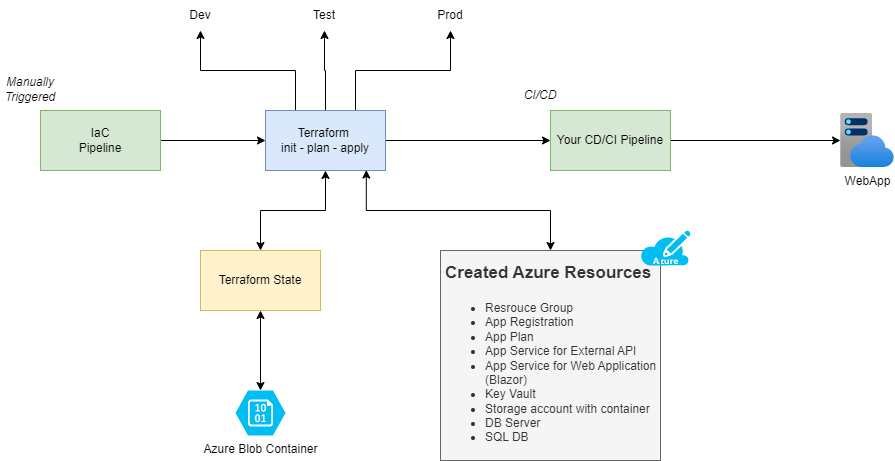

The diagram above was exported from draw.io. Its source (the exported page's mxGraphModel, read from the mxfile embedded in the PNG):
<mxGraphModel dx="2004" dy="743" grid="1" gridSize="10" guides="1" tooltips="1" connect="1" arrows="1" fold="1" page="1" pageScale="1" pageWidth="827" pageHeight="1169" math="0" shadow="0">
  <root>
    <mxCell id="0" />
    <mxCell id="1" parent="0" />
    <mxCell id="K71BUaMi_-jtxcx9olrb-17" value="" style="edgeStyle=orthogonalEdgeStyle;rounded=0;orthogonalLoop=1;jettySize=auto;html=1;" parent="1" source="K71BUaMi_-jtxcx9olrb-1" target="K71BUaMi_-jtxcx9olrb-3" edge="1">
      <mxGeometry relative="1" as="geometry" />
    </mxCell>
    <mxCell id="K71BUaMi_-jtxcx9olrb-1" value="IaC&lt;br&gt;Pipeline" style="rounded=0;whiteSpace=wrap;html=1;fillColor=#d5e8d4;strokeColor=#82b366;" parent="1" vertex="1">
      <mxGeometry x="100" y="200" width="120" height="60" as="geometry" />
    </mxCell>
    <mxCell id="K71BUaMi_-jtxcx9olrb-9" value="" style="edgeStyle=orthogonalEdgeStyle;rounded=0;orthogonalLoop=1;jettySize=auto;html=1;entryX=0.5;entryY=1;entryDx=0;entryDy=0;exitX=0.25;exitY=0;exitDx=0;exitDy=0;" parent="1" source="K71BUaMi_-jtxcx9olrb-3" target="K71BUaMi_-jtxcx9olrb-6" edge="1">
      <mxGeometry relative="1" as="geometry" />
    </mxCell>
    <mxCell id="K71BUaMi_-jtxcx9olrb-10" value="" style="edgeStyle=orthogonalEdgeStyle;rounded=0;orthogonalLoop=1;jettySize=auto;html=1;" parent="1" source="K71BUaMi_-jtxcx9olrb-3" target="K71BUaMi_-jtxcx9olrb-7" edge="1">
      <mxGeometry relative="1" as="geometry" />
    </mxCell>
    <mxCell id="K71BUaMi_-jtxcx9olrb-11" value="" style="edgeStyle=orthogonalEdgeStyle;rounded=0;orthogonalLoop=1;jettySize=auto;html=1;exitX=0.75;exitY=0;exitDx=0;exitDy=0;" parent="1" source="K71BUaMi_-jtxcx9olrb-3" target="K71BUaMi_-jtxcx9olrb-8" edge="1">
      <mxGeometry relative="1" as="geometry" />
    </mxCell>
    <mxCell id="K71BUaMi_-jtxcx9olrb-18" value="" style="edgeStyle=orthogonalEdgeStyle;rounded=0;orthogonalLoop=1;jettySize=auto;html=1;" parent="1" source="K71BUaMi_-jtxcx9olrb-3" target="K71BUaMi_-jtxcx9olrb-12" edge="1">
      <mxGeometry relative="1" as="geometry" />
    </mxCell>
    <mxCell id="K71BUaMi_-jtxcx9olrb-19" value="" style="edgeStyle=orthogonalEdgeStyle;rounded=0;orthogonalLoop=1;jettySize=auto;html=1;startArrow=classic;startFill=1;" parent="1" source="K71BUaMi_-jtxcx9olrb-3" target="K71BUaMi_-jtxcx9olrb-4" edge="1">
      <mxGeometry relative="1" as="geometry" />
    </mxCell>
    <mxCell id="K71BUaMi_-jtxcx9olrb-3" value="Terraform&amp;nbsp;&lt;br&gt;init - plan - apply" style="rounded=0;whiteSpace=wrap;html=1;fillColor=#dae8fc;strokeColor=#6c8ebf;" parent="1" vertex="1">
      <mxGeometry x="325" y="200" width="120" height="60" as="geometry" />
    </mxCell>
    <mxCell id="K71BUaMi_-jtxcx9olrb-20" value="" style="edgeStyle=orthogonalEdgeStyle;rounded=0;orthogonalLoop=1;jettySize=auto;html=1;startArrow=classic;startFill=1;" parent="1" source="K71BUaMi_-jtxcx9olrb-4" target="K71BUaMi_-jtxcx9olrb-5" edge="1">
      <mxGeometry relative="1" as="geometry" />
    </mxCell>
    <mxCell id="K71BUaMi_-jtxcx9olrb-4" value="Terraform State" style="rounded=0;whiteSpace=wrap;html=1;fillColor=#fff2cc;strokeColor=#d6b656;" parent="1" vertex="1">
      <mxGeometry x="260" y="340" width="120" height="60" as="geometry" />
    </mxCell>
    <mxCell id="K71BUaMi_-jtxcx9olrb-5" value="Azure Blob Container&lt;br&gt;" style="verticalLabelPosition=bottom;html=1;verticalAlign=top;align=center;strokeColor=none;fillColor=#00BEF2;shape=mxgraph.azure.storage_blob;" parent="1" vertex="1">
      <mxGeometry x="295" y="480" width="50" height="45" as="geometry" />
    </mxCell>
    <mxCell id="K71BUaMi_-jtxcx9olrb-6" value="Dev" style="text;html=1;strokeColor=none;fillColor=none;align=center;verticalAlign=middle;whiteSpace=wrap;rounded=0;" parent="1" vertex="1">
      <mxGeometry x="230" y="90" width="60" height="30" as="geometry" />
    </mxCell>
    <mxCell id="K71BUaMi_-jtxcx9olrb-7" value="Test" style="text;html=1;strokeColor=none;fillColor=none;align=center;verticalAlign=middle;whiteSpace=wrap;rounded=0;" parent="1" vertex="1">
      <mxGeometry x="354" y="90" width="60" height="30" as="geometry" />
    </mxCell>
    <mxCell id="K71BUaMi_-jtxcx9olrb-8" value="Prod" style="text;html=1;strokeColor=none;fillColor=none;align=center;verticalAlign=middle;whiteSpace=wrap;rounded=0;" parent="1" vertex="1">
      <mxGeometry x="480" y="90" width="60" height="30" as="geometry" />
    </mxCell>
    <mxCell id="K71BUaMi_-jtxcx9olrb-15" value="" style="edgeStyle=orthogonalEdgeStyle;rounded=0;orthogonalLoop=1;jettySize=auto;html=1;" parent="1" source="K71BUaMi_-jtxcx9olrb-12" target="K71BUaMi_-jtxcx9olrb-13" edge="1">
      <mxGeometry relative="1" as="geometry">
        <mxPoint x="830" y="230" as="sourcePoint" />
      </mxGeometry>
    </mxCell>
    <mxCell id="K71BUaMi_-jtxcx9olrb-12" value="Your CD/CI Pipeline" style="rounded=0;whiteSpace=wrap;html=1;fillColor=#d5e8d4;strokeColor=#82b366;" parent="1" vertex="1">
      <mxGeometry x="610" y="200" width="120" height="60" as="geometry" />
    </mxCell>
    <mxCell id="K71BUaMi_-jtxcx9olrb-13" value="WebApp" style="aspect=fixed;html=1;points=[];align=center;image;fontSize=12;image=img/lib/azure2/app_services/App_Service_Plans.svg;" parent="1" vertex="1">
      <mxGeometry x="900" y="203" width="54" height="54" as="geometry" />
    </mxCell>
    <mxCell id="K71BUaMi_-jtxcx9olrb-21" value="Manually Triggered" style="text;html=1;strokeColor=none;fillColor=none;align=center;verticalAlign=middle;whiteSpace=wrap;rounded=0;fontStyle=2" parent="1" vertex="1">
      <mxGeometry x="60" y="164" width="60" height="30" as="geometry" />
    </mxCell>
    <mxCell id="K71BUaMi_-jtxcx9olrb-22" value="CI/CD" style="text;html=1;strokeColor=none;fillColor=none;align=center;verticalAlign=middle;whiteSpace=wrap;rounded=0;fontStyle=2" parent="1" vertex="1">
      <mxGeometry x="570" y="170" width="60" height="30" as="geometry" />
    </mxCell>
    <mxCell id="K71BUaMi_-jtxcx9olrb-26" value="" style="edgeStyle=orthogonalEdgeStyle;rounded=0;orthogonalLoop=1;jettySize=auto;html=1;startArrow=classic;startFill=1;exitX=0.84;exitY=0.992;exitDx=0;exitDy=0;exitPerimeter=0;" parent="1" source="K71BUaMi_-jtxcx9olrb-3" target="K71BUaMi_-jtxcx9olrb-27" edge="1">
      <mxGeometry relative="1" as="geometry">
        <mxPoint x="446" y="300" as="sourcePoint" />
        <mxPoint x="530" y="340" as="targetPoint" />
      </mxGeometry>
    </mxCell>
    <mxCell id="K71BUaMi_-jtxcx9olrb-27" value="&lt;h1&gt;&lt;font style=&quot;font-size: 17px;&quot;&gt;Created Azure Resources&lt;/font&gt;&lt;/h1&gt;&lt;p&gt;&lt;/p&gt;&lt;ul&gt;&lt;li&gt;Resrouce Group&lt;/li&gt;&lt;li&gt;App Registration&lt;/li&gt;&lt;li&gt;App Plan&lt;/li&gt;&lt;li&gt;App Service for External API&lt;/li&gt;&lt;li&gt;App Service for Web Application (Blazor)&lt;/li&gt;&lt;li&gt;Key Vault&lt;/li&gt;&lt;li&gt;Storage account with container&lt;/li&gt;&lt;li&gt;DB Server&lt;/li&gt;&lt;li&gt;SQL DB&lt;/li&gt;&lt;/ul&gt;&lt;p&gt;&lt;/p&gt;" style="text;html=1;strokeColor=#666666;fillColor=#f5f5f5;spacing=5;spacingTop=-20;whiteSpace=wrap;overflow=hidden;rounded=0;fontColor=#333333;" parent="1" vertex="1">
      <mxGeometry x="500" y="340" width="220" height="210" as="geometry" />
    </mxCell>
    <mxCell id="DH8_7fjEVYvFdxe41t3J-1" value="" style="verticalLabelPosition=bottom;html=1;verticalAlign=top;align=center;strokeColor=none;fillColor=#00BEF2;shape=mxgraph.azure.azure_subscription;" parent="1" vertex="1">
      <mxGeometry x="700" y="320" width="50" height="35" as="geometry" />
    </mxCell>
  </root>
</mxGraphModel>